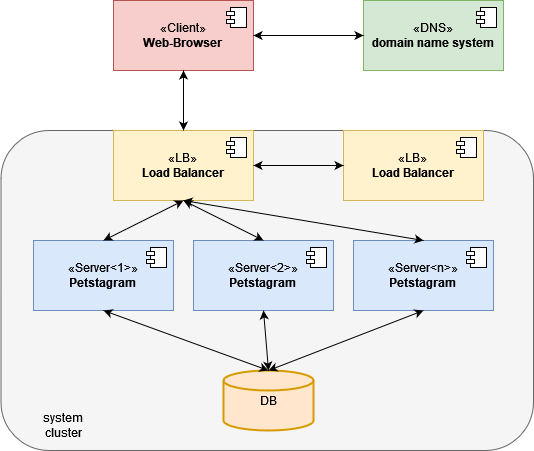

The diagram above was exported from draw.io. Its source (the exported page's mxGraphModel, read from the mxfile embedded in the PNG):
<mxGraphModel dx="792" dy="745" grid="1" gridSize="10" guides="1" tooltips="1" connect="1" arrows="1" fold="1" page="1" pageScale="1" pageWidth="827" pageHeight="1169" math="0" shadow="0">
  <root>
    <mxCell id="0" />
    <mxCell id="1" parent="0" />
    <mxCell id="cqbJK1PE3UztiRZ7R1Cv-19" value="" style="rounded=1;whiteSpace=wrap;html=1;fillColor=#f5f5f5;fontColor=#333333;strokeColor=#666666;" vertex="1" parent="1">
      <mxGeometry x="197.5" y="170" width="532.5" height="320" as="geometry" />
    </mxCell>
    <mxCell id="cqbJK1PE3UztiRZ7R1Cv-1" value="DB" style="strokeWidth=2;html=1;shape=mxgraph.flowchart.database;whiteSpace=wrap;fillColor=#ffe6cc;strokeColor=#d79b00;" vertex="1" parent="1">
      <mxGeometry x="420" y="410" width="90" height="60" as="geometry" />
    </mxCell>
    <mxCell id="cqbJK1PE3UztiRZ7R1Cv-2" value="&lt;div&gt;«Server&amp;lt;1&amp;gt;»&lt;br&gt;&lt;b&gt;Petstagram&lt;/b&gt;&lt;br&gt;&lt;/div&gt;" style="html=1;dropTarget=0;whiteSpace=wrap;fillColor=#dae8fc;strokeColor=#6c8ebf;" vertex="1" parent="1">
      <mxGeometry x="230" y="280" width="140" height="70" as="geometry" />
    </mxCell>
    <mxCell id="cqbJK1PE3UztiRZ7R1Cv-3" value="" style="shape=module;jettyWidth=8;jettyHeight=4;" vertex="1" parent="cqbJK1PE3UztiRZ7R1Cv-2">
      <mxGeometry x="1" width="20" height="20" relative="1" as="geometry">
        <mxPoint x="-27" y="7" as="offset" />
      </mxGeometry>
    </mxCell>
    <mxCell id="cqbJK1PE3UztiRZ7R1Cv-4" value="&lt;div&gt;«Client»&lt;br&gt;&lt;b&gt;Web-Browser&lt;/b&gt;&lt;br&gt;&lt;/div&gt;" style="html=1;dropTarget=0;whiteSpace=wrap;fillColor=#f8cecc;strokeColor=#b85450;" vertex="1" parent="1">
      <mxGeometry x="310" y="40" width="140" height="70" as="geometry" />
    </mxCell>
    <mxCell id="cqbJK1PE3UztiRZ7R1Cv-5" value="" style="shape=module;jettyWidth=8;jettyHeight=4;" vertex="1" parent="cqbJK1PE3UztiRZ7R1Cv-4">
      <mxGeometry x="1" width="20" height="20" relative="1" as="geometry">
        <mxPoint x="-27" y="7" as="offset" />
      </mxGeometry>
    </mxCell>
    <mxCell id="cqbJK1PE3UztiRZ7R1Cv-6" value="&lt;div&gt;«LB»&lt;br&gt;&lt;b&gt;Load Balancer&lt;/b&gt;&lt;br&gt;&lt;/div&gt;" style="html=1;dropTarget=0;whiteSpace=wrap;fillColor=#fff2cc;strokeColor=#d6b656;" vertex="1" parent="1">
      <mxGeometry x="310" y="170" width="140" height="70" as="geometry" />
    </mxCell>
    <mxCell id="cqbJK1PE3UztiRZ7R1Cv-7" value="" style="shape=module;jettyWidth=8;jettyHeight=4;" vertex="1" parent="cqbJK1PE3UztiRZ7R1Cv-6">
      <mxGeometry x="1" width="20" height="20" relative="1" as="geometry">
        <mxPoint x="-27" y="7" as="offset" />
      </mxGeometry>
    </mxCell>
    <mxCell id="cqbJK1PE3UztiRZ7R1Cv-8" value="&lt;div&gt;«Server&amp;lt;2&amp;gt;»&lt;br&gt;&lt;b&gt;Petstagram&lt;/b&gt;&lt;br&gt;&lt;/div&gt;" style="html=1;dropTarget=0;whiteSpace=wrap;fillColor=#dae8fc;strokeColor=#6c8ebf;" vertex="1" parent="1">
      <mxGeometry x="390" y="280" width="140" height="70" as="geometry" />
    </mxCell>
    <mxCell id="cqbJK1PE3UztiRZ7R1Cv-9" value="" style="shape=module;jettyWidth=8;jettyHeight=4;" vertex="1" parent="cqbJK1PE3UztiRZ7R1Cv-8">
      <mxGeometry x="1" width="20" height="20" relative="1" as="geometry">
        <mxPoint x="-27" y="7" as="offset" />
      </mxGeometry>
    </mxCell>
    <mxCell id="cqbJK1PE3UztiRZ7R1Cv-12" value="&lt;div&gt;«LB»&lt;br&gt;&lt;b&gt;Load Balancer&lt;/b&gt;&lt;br&gt;&lt;/div&gt;" style="html=1;dropTarget=0;whiteSpace=wrap;fillColor=#fff2cc;strokeColor=#d6b656;" vertex="1" parent="1">
      <mxGeometry x="540" y="170" width="140" height="70" as="geometry" />
    </mxCell>
    <mxCell id="cqbJK1PE3UztiRZ7R1Cv-13" value="" style="shape=module;jettyWidth=8;jettyHeight=4;" vertex="1" parent="cqbJK1PE3UztiRZ7R1Cv-12">
      <mxGeometry x="1" width="20" height="20" relative="1" as="geometry">
        <mxPoint x="-27" y="7" as="offset" />
      </mxGeometry>
    </mxCell>
    <mxCell id="cqbJK1PE3UztiRZ7R1Cv-14" value="&lt;div&gt;«Server&amp;lt;n&amp;gt;»&lt;br&gt;&lt;b&gt;Petstagram&lt;/b&gt;&lt;br&gt;&lt;/div&gt;" style="html=1;dropTarget=0;whiteSpace=wrap;fillColor=#dae8fc;strokeColor=#6c8ebf;" vertex="1" parent="1">
      <mxGeometry x="550" y="280" width="140" height="70" as="geometry" />
    </mxCell>
    <mxCell id="cqbJK1PE3UztiRZ7R1Cv-15" value="" style="shape=module;jettyWidth=8;jettyHeight=4;" vertex="1" parent="cqbJK1PE3UztiRZ7R1Cv-14">
      <mxGeometry x="1" width="20" height="20" relative="1" as="geometry">
        <mxPoint x="-27" y="7" as="offset" />
      </mxGeometry>
    </mxCell>
    <mxCell id="cqbJK1PE3UztiRZ7R1Cv-16" value="" style="endArrow=classic;startArrow=classic;html=1;rounded=0;exitX=0.5;exitY=0;exitDx=0;exitDy=0;entryX=0.5;entryY=1;entryDx=0;entryDy=0;" edge="1" parent="1" source="cqbJK1PE3UztiRZ7R1Cv-6" target="cqbJK1PE3UztiRZ7R1Cv-4">
      <mxGeometry width="50" height="50" relative="1" as="geometry">
        <mxPoint x="390" y="320" as="sourcePoint" />
        <mxPoint x="440" y="270" as="targetPoint" />
      </mxGeometry>
    </mxCell>
    <mxCell id="cqbJK1PE3UztiRZ7R1Cv-17" value="&lt;div&gt;«DNS»&lt;br&gt;&lt;b&gt;domain name system&lt;/b&gt;&lt;br&gt;&lt;/div&gt;" style="html=1;dropTarget=0;whiteSpace=wrap;fillColor=#d5e8d4;strokeColor=#82b366;" vertex="1" parent="1">
      <mxGeometry x="560" y="40" width="140" height="70" as="geometry" />
    </mxCell>
    <mxCell id="cqbJK1PE3UztiRZ7R1Cv-18" value="" style="shape=module;jettyWidth=8;jettyHeight=4;" vertex="1" parent="cqbJK1PE3UztiRZ7R1Cv-17">
      <mxGeometry x="1" width="20" height="20" relative="1" as="geometry">
        <mxPoint x="-27" y="7" as="offset" />
      </mxGeometry>
    </mxCell>
    <mxCell id="cqbJK1PE3UztiRZ7R1Cv-20" value="system cluster" style="text;html=1;strokeColor=none;fillColor=none;align=center;verticalAlign=middle;whiteSpace=wrap;rounded=0;" vertex="1" parent="1">
      <mxGeometry x="230" y="450" width="60" height="30" as="geometry" />
    </mxCell>
    <mxCell id="cqbJK1PE3UztiRZ7R1Cv-21" value="" style="endArrow=classic;startArrow=classic;html=1;rounded=0;exitX=1;exitY=0.5;exitDx=0;exitDy=0;entryX=0;entryY=0.5;entryDx=0;entryDy=0;" edge="1" parent="1" source="cqbJK1PE3UztiRZ7R1Cv-4" target="cqbJK1PE3UztiRZ7R1Cv-17">
      <mxGeometry width="50" height="50" relative="1" as="geometry">
        <mxPoint x="390" y="180" as="sourcePoint" />
        <mxPoint x="390" y="90" as="targetPoint" />
      </mxGeometry>
    </mxCell>
    <mxCell id="cqbJK1PE3UztiRZ7R1Cv-22" value="" style="endArrow=classic;startArrow=classic;html=1;rounded=0;exitX=0;exitY=0.5;exitDx=0;exitDy=0;entryX=1;entryY=0.5;entryDx=0;entryDy=0;" edge="1" parent="1" source="cqbJK1PE3UztiRZ7R1Cv-12" target="cqbJK1PE3UztiRZ7R1Cv-6">
      <mxGeometry width="50" height="50" relative="1" as="geometry">
        <mxPoint x="460" y="55" as="sourcePoint" />
        <mxPoint x="610" y="55" as="targetPoint" />
      </mxGeometry>
    </mxCell>
    <mxCell id="cqbJK1PE3UztiRZ7R1Cv-23" value="" style="endArrow=classic;startArrow=classic;html=1;rounded=0;exitX=0.5;exitY=0;exitDx=0;exitDy=0;entryX=0.5;entryY=1;entryDx=0;entryDy=0;" edge="1" parent="1" source="cqbJK1PE3UztiRZ7R1Cv-2" target="cqbJK1PE3UztiRZ7R1Cv-6">
      <mxGeometry width="50" height="50" relative="1" as="geometry">
        <mxPoint x="390" y="180" as="sourcePoint" />
        <mxPoint x="390" y="90" as="targetPoint" />
      </mxGeometry>
    </mxCell>
    <mxCell id="cqbJK1PE3UztiRZ7R1Cv-25" value="" style="endArrow=classic;startArrow=classic;html=1;rounded=0;exitX=0.5;exitY=0;exitDx=0;exitDy=0;entryX=0.5;entryY=1;entryDx=0;entryDy=0;" edge="1" parent="1" source="cqbJK1PE3UztiRZ7R1Cv-8" target="cqbJK1PE3UztiRZ7R1Cv-6">
      <mxGeometry width="50" height="50" relative="1" as="geometry">
        <mxPoint x="390" y="180" as="sourcePoint" />
        <mxPoint x="390" y="90" as="targetPoint" />
      </mxGeometry>
    </mxCell>
    <mxCell id="cqbJK1PE3UztiRZ7R1Cv-26" value="" style="endArrow=classic;startArrow=classic;html=1;rounded=0;exitX=0.5;exitY=0;exitDx=0;exitDy=0;entryX=0.5;entryY=1;entryDx=0;entryDy=0;" edge="1" parent="1" source="cqbJK1PE3UztiRZ7R1Cv-14" target="cqbJK1PE3UztiRZ7R1Cv-6">
      <mxGeometry width="50" height="50" relative="1" as="geometry">
        <mxPoint x="470" y="290" as="sourcePoint" />
        <mxPoint x="390" y="250" as="targetPoint" />
      </mxGeometry>
    </mxCell>
    <mxCell id="cqbJK1PE3UztiRZ7R1Cv-27" value="" style="endArrow=classic;startArrow=classic;html=1;rounded=0;exitX=0.5;exitY=0;exitDx=0;exitDy=0;entryX=0.5;entryY=1;entryDx=0;entryDy=0;exitPerimeter=0;" edge="1" parent="1" source="cqbJK1PE3UztiRZ7R1Cv-1" target="cqbJK1PE3UztiRZ7R1Cv-2">
      <mxGeometry width="50" height="50" relative="1" as="geometry">
        <mxPoint x="310" y="290" as="sourcePoint" />
        <mxPoint x="390" y="250" as="targetPoint" />
      </mxGeometry>
    </mxCell>
    <mxCell id="cqbJK1PE3UztiRZ7R1Cv-28" value="" style="endArrow=classic;startArrow=classic;html=1;rounded=0;exitX=0.5;exitY=1;exitDx=0;exitDy=0;entryX=0.5;entryY=0;entryDx=0;entryDy=0;entryPerimeter=0;" edge="1" parent="1" source="cqbJK1PE3UztiRZ7R1Cv-14" target="cqbJK1PE3UztiRZ7R1Cv-1">
      <mxGeometry width="50" height="50" relative="1" as="geometry">
        <mxPoint x="475" y="420" as="sourcePoint" />
        <mxPoint x="310" y="360" as="targetPoint" />
      </mxGeometry>
    </mxCell>
    <mxCell id="cqbJK1PE3UztiRZ7R1Cv-29" value="" style="endArrow=classic;startArrow=classic;html=1;rounded=0;exitX=0.5;exitY=1;exitDx=0;exitDy=0;entryX=0.5;entryY=0;entryDx=0;entryDy=0;entryPerimeter=0;" edge="1" parent="1" source="cqbJK1PE3UztiRZ7R1Cv-8" target="cqbJK1PE3UztiRZ7R1Cv-1">
      <mxGeometry width="50" height="50" relative="1" as="geometry">
        <mxPoint x="630" y="360" as="sourcePoint" />
        <mxPoint x="475" y="420" as="targetPoint" />
      </mxGeometry>
    </mxCell>
  </root>
</mxGraphModel>